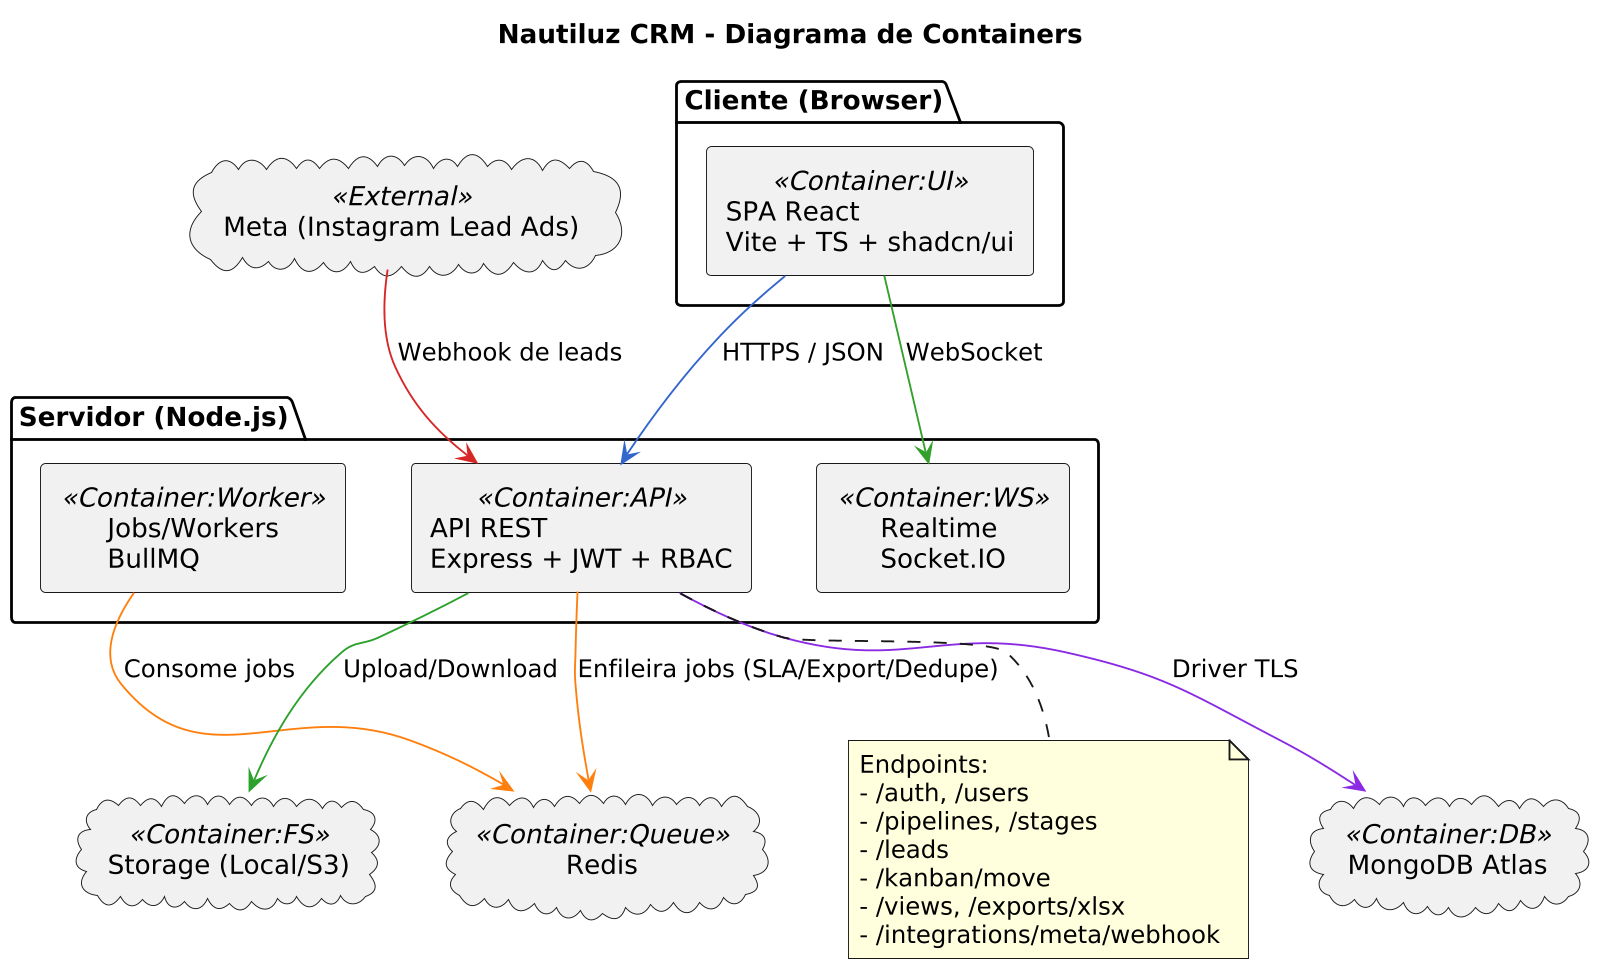

The diagram above was rendered by PlantUML. Its source (embedded in the PNG):
@startuml
title **Nautiluz CRM - Diagrama de Containers**

skinparam shadowing false
skinparam dpi 180
skinparam componentStyle rectangle

package "Cliente (Browser)" {
  [SPA React\nVite + TS + shadcn/ui] as SPA <<Container:UI>>
}

package "Servidor (Node.js)" {
  [API REST\nExpress + JWT + RBAC] as API <<Container:API>>
  [Realtime\nSocket.IO] as WS <<Container:WS>>
  [Jobs/Workers\nBullMQ] as JOBS <<Container:Worker>>
}

cloud "MongoDB Atlas" as Mongo <<Container:DB>>
cloud "Redis" as Redis <<Container:Queue>>
cloud "Storage (Local/S3)" as Storage <<Container:FS>>
cloud "Meta (Instagram Lead Ads)" as Meta <<External>>

SPA -[#3366cc]-> API : HTTPS / JSON
SPA -[#33a02c]-> WS  : WebSocket
API -[#8a2be2]-> Mongo : Driver TLS
API -[#ff7f0e]-> Redis : Enfileira jobs (SLA/Export/Dedupe)
JOBS -[#ff7f0e]-> Redis : Consome jobs
API -[#2ca02c]-> Storage : Upload/Download
Meta -[#d62728]-> API : Webhook de leads

note bottom of API
  Endpoints:
  - /auth, /users
  - /pipelines, /stages
  - /leads
  - /kanban/move
  - /views, /exports/xlsx
  - /integrations/meta/webhook
end note
@enduml